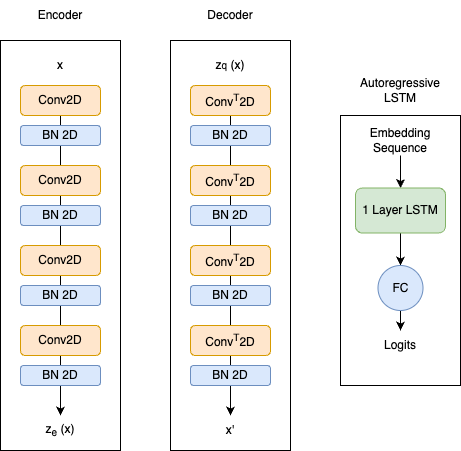

The diagram above was exported from draw.io. Its source (the exported page's mxGraphModel, read from the mxfile embedded in the PNG):
<mxGraphModel dx="1026" dy="655" grid="1" gridSize="10" guides="1" tooltips="1" connect="1" arrows="1" fold="1" page="1" pageScale="1" pageWidth="850" pageHeight="1100" math="0" shadow="0">
  <root>
    <mxCell id="0" />
    <mxCell id="1" parent="0" />
    <mxCell id="30Zy7DgHoPScFOFTuahQ-1" value="" style="rounded=0;whiteSpace=wrap;html=1;" vertex="1" parent="1">
      <mxGeometry x="120" y="130" width="120" height="410" as="geometry" />
    </mxCell>
    <mxCell id="30Zy7DgHoPScFOFTuahQ-32" style="edgeStyle=orthogonalEdgeStyle;rounded=0;orthogonalLoop=1;jettySize=auto;html=1;exitX=0.5;exitY=1;exitDx=0;exitDy=0;entryX=0.5;entryY=0;entryDx=0;entryDy=0;" edge="1" parent="1" source="30Zy7DgHoPScFOFTuahQ-2" target="30Zy7DgHoPScFOFTuahQ-24">
      <mxGeometry relative="1" as="geometry" />
    </mxCell>
    <mxCell id="30Zy7DgHoPScFOFTuahQ-2" value="Conv2D" style="rounded=1;whiteSpace=wrap;html=1;fillColor=#ffe6cc;strokeColor=#d79b00;" vertex="1" parent="1">
      <mxGeometry x="140" y="175" width="80" height="30" as="geometry" />
    </mxCell>
    <mxCell id="30Zy7DgHoPScFOFTuahQ-5" value="BN 2D" style="rounded=1;whiteSpace=wrap;html=1;fillColor=#dae8fc;strokeColor=#6c8ebf;" vertex="1" parent="1">
      <mxGeometry x="140" y="215" width="80" height="20" as="geometry" />
    </mxCell>
    <mxCell id="30Zy7DgHoPScFOFTuahQ-11" value="Conv2D" style="rounded=1;whiteSpace=wrap;html=1;fillColor=#ffe6cc;strokeColor=#d79b00;" vertex="1" parent="1">
      <mxGeometry x="140" y="255" width="80" height="30" as="geometry" />
    </mxCell>
    <mxCell id="30Zy7DgHoPScFOFTuahQ-12" value="BN 2D" style="rounded=1;whiteSpace=wrap;html=1;fillColor=#dae8fc;strokeColor=#6c8ebf;" vertex="1" parent="1">
      <mxGeometry x="140" y="295" width="80" height="20" as="geometry" />
    </mxCell>
    <mxCell id="30Zy7DgHoPScFOFTuahQ-14" value="Conv2D" style="rounded=1;whiteSpace=wrap;html=1;fillColor=#ffe6cc;strokeColor=#d79b00;" vertex="1" parent="1">
      <mxGeometry x="140" y="335" width="80" height="30" as="geometry" />
    </mxCell>
    <mxCell id="30Zy7DgHoPScFOFTuahQ-15" value="BN 2D" style="rounded=1;whiteSpace=wrap;html=1;fillColor=#dae8fc;strokeColor=#6c8ebf;" vertex="1" parent="1">
      <mxGeometry x="140" y="375" width="80" height="20" as="geometry" />
    </mxCell>
    <mxCell id="30Zy7DgHoPScFOFTuahQ-17" value="Conv2D" style="rounded=1;whiteSpace=wrap;html=1;fillColor=#ffe6cc;strokeColor=#d79b00;" vertex="1" parent="1">
      <mxGeometry x="140" y="415" width="80" height="30" as="geometry" />
    </mxCell>
    <mxCell id="30Zy7DgHoPScFOFTuahQ-18" value="BN 2D" style="rounded=1;whiteSpace=wrap;html=1;fillColor=#dae8fc;strokeColor=#6c8ebf;" vertex="1" parent="1">
      <mxGeometry x="140" y="455" width="80" height="20" as="geometry" />
    </mxCell>
    <mxCell id="30Zy7DgHoPScFOFTuahQ-24" value="z&lt;sub&gt;e&lt;/sub&gt;&amp;nbsp;(x)" style="text;html=1;strokeColor=none;fillColor=none;align=center;verticalAlign=middle;whiteSpace=wrap;rounded=0;" vertex="1" parent="1">
      <mxGeometry x="150" y="505" width="60" height="30" as="geometry" />
    </mxCell>
    <mxCell id="30Zy7DgHoPScFOFTuahQ-25" value="x" style="text;html=1;strokeColor=none;fillColor=none;align=center;verticalAlign=middle;whiteSpace=wrap;rounded=0;" vertex="1" parent="1">
      <mxGeometry x="150" y="145" width="60" height="20" as="geometry" />
    </mxCell>
    <mxCell id="30Zy7DgHoPScFOFTuahQ-33" value="Encoder" style="text;html=1;strokeColor=none;fillColor=none;align=center;verticalAlign=middle;whiteSpace=wrap;rounded=0;" vertex="1" parent="1">
      <mxGeometry x="150" y="90" width="60" height="30" as="geometry" />
    </mxCell>
    <mxCell id="30Zy7DgHoPScFOFTuahQ-34" value="" style="rounded=0;whiteSpace=wrap;html=1;" vertex="1" parent="1">
      <mxGeometry x="290" y="130" width="120" height="410" as="geometry" />
    </mxCell>
    <mxCell id="30Zy7DgHoPScFOFTuahQ-35" style="edgeStyle=orthogonalEdgeStyle;rounded=0;orthogonalLoop=1;jettySize=auto;html=1;exitX=0.5;exitY=1;exitDx=0;exitDy=0;entryX=0.5;entryY=0;entryDx=0;entryDy=0;" edge="1" parent="1" source="30Zy7DgHoPScFOFTuahQ-36" target="30Zy7DgHoPScFOFTuahQ-44">
      <mxGeometry relative="1" as="geometry" />
    </mxCell>
    <mxCell id="30Zy7DgHoPScFOFTuahQ-36" value="Conv&lt;sup&gt;T&lt;/sup&gt;2D" style="rounded=1;whiteSpace=wrap;html=1;fillColor=#ffe6cc;strokeColor=#d79b00;" vertex="1" parent="1">
      <mxGeometry x="310" y="175" width="80" height="30" as="geometry" />
    </mxCell>
    <mxCell id="30Zy7DgHoPScFOFTuahQ-37" value="BN 2D" style="rounded=1;whiteSpace=wrap;html=1;fillColor=#dae8fc;strokeColor=#6c8ebf;" vertex="1" parent="1">
      <mxGeometry x="310" y="215" width="80" height="20" as="geometry" />
    </mxCell>
    <mxCell id="30Zy7DgHoPScFOFTuahQ-38" value="Conv&lt;sup&gt;T&lt;/sup&gt;2D" style="rounded=1;whiteSpace=wrap;html=1;fillColor=#ffe6cc;strokeColor=#d79b00;" vertex="1" parent="1">
      <mxGeometry x="310" y="255" width="80" height="30" as="geometry" />
    </mxCell>
    <mxCell id="30Zy7DgHoPScFOFTuahQ-39" value="BN 2D" style="rounded=1;whiteSpace=wrap;html=1;fillColor=#dae8fc;strokeColor=#6c8ebf;" vertex="1" parent="1">
      <mxGeometry x="310" y="295" width="80" height="20" as="geometry" />
    </mxCell>
    <mxCell id="30Zy7DgHoPScFOFTuahQ-40" value="Conv&lt;sup&gt;T&lt;/sup&gt;2D" style="rounded=1;whiteSpace=wrap;html=1;fillColor=#ffe6cc;strokeColor=#d79b00;" vertex="1" parent="1">
      <mxGeometry x="310" y="335" width="80" height="30" as="geometry" />
    </mxCell>
    <mxCell id="30Zy7DgHoPScFOFTuahQ-41" value="BN 2D" style="rounded=1;whiteSpace=wrap;html=1;fillColor=#dae8fc;strokeColor=#6c8ebf;" vertex="1" parent="1">
      <mxGeometry x="310" y="375" width="80" height="20" as="geometry" />
    </mxCell>
    <mxCell id="30Zy7DgHoPScFOFTuahQ-42" value="Conv&lt;sup&gt;T&lt;/sup&gt;2D" style="rounded=1;whiteSpace=wrap;html=1;fillColor=#ffe6cc;strokeColor=#d79b00;" vertex="1" parent="1">
      <mxGeometry x="310" y="415" width="80" height="30" as="geometry" />
    </mxCell>
    <mxCell id="30Zy7DgHoPScFOFTuahQ-43" value="BN 2D" style="rounded=1;whiteSpace=wrap;html=1;fillColor=#dae8fc;strokeColor=#6c8ebf;" vertex="1" parent="1">
      <mxGeometry x="310" y="455" width="80" height="20" as="geometry" />
    </mxCell>
    <mxCell id="30Zy7DgHoPScFOFTuahQ-44" value="x'" style="text;html=1;strokeColor=none;fillColor=none;align=center;verticalAlign=middle;whiteSpace=wrap;rounded=0;" vertex="1" parent="1">
      <mxGeometry x="320" y="505" width="60" height="30" as="geometry" />
    </mxCell>
    <mxCell id="30Zy7DgHoPScFOFTuahQ-45" value="z&lt;span style=&quot;font-size: 10px;&quot;&gt;q&lt;/span&gt;&amp;nbsp;(x)" style="text;html=1;strokeColor=none;fillColor=none;align=center;verticalAlign=middle;whiteSpace=wrap;rounded=0;" vertex="1" parent="1">
      <mxGeometry x="320" y="145" width="60" height="20" as="geometry" />
    </mxCell>
    <mxCell id="30Zy7DgHoPScFOFTuahQ-46" value="Decoder" style="text;html=1;strokeColor=none;fillColor=none;align=center;verticalAlign=middle;whiteSpace=wrap;rounded=0;" vertex="1" parent="1">
      <mxGeometry x="320" y="90" width="60" height="30" as="geometry" />
    </mxCell>
    <mxCell id="30Zy7DgHoPScFOFTuahQ-47" value="Autoregressive LSTM" style="text;html=1;strokeColor=none;fillColor=none;align=center;verticalAlign=middle;whiteSpace=wrap;rounded=0;" vertex="1" parent="1">
      <mxGeometry x="490" y="165" width="60" height="30" as="geometry" />
    </mxCell>
    <mxCell id="30Zy7DgHoPScFOFTuahQ-48" value="" style="rounded=0;whiteSpace=wrap;html=1;" vertex="1" parent="1">
      <mxGeometry x="460" y="205" width="120" height="270" as="geometry" />
    </mxCell>
    <mxCell id="30Zy7DgHoPScFOFTuahQ-53" value="" style="edgeStyle=orthogonalEdgeStyle;rounded=0;orthogonalLoop=1;jettySize=auto;html=1;" edge="1" parent="1" source="30Zy7DgHoPScFOFTuahQ-49" target="30Zy7DgHoPScFOFTuahQ-51">
      <mxGeometry relative="1" as="geometry" />
    </mxCell>
    <mxCell id="30Zy7DgHoPScFOFTuahQ-49" value="Embedding Sequence" style="text;html=1;strokeColor=none;fillColor=none;align=center;verticalAlign=middle;whiteSpace=wrap;rounded=0;" vertex="1" parent="1">
      <mxGeometry x="490" y="215" width="60" height="30" as="geometry" />
    </mxCell>
    <mxCell id="30Zy7DgHoPScFOFTuahQ-56" value="" style="edgeStyle=orthogonalEdgeStyle;rounded=0;orthogonalLoop=1;jettySize=auto;html=1;" edge="1" parent="1" source="30Zy7DgHoPScFOFTuahQ-51" target="30Zy7DgHoPScFOFTuahQ-55">
      <mxGeometry relative="1" as="geometry" />
    </mxCell>
    <mxCell id="30Zy7DgHoPScFOFTuahQ-51" value="1 Layer LSTM" style="rounded=1;whiteSpace=wrap;html=1;fillColor=#d5e8d4;strokeColor=#82b366;" vertex="1" parent="1">
      <mxGeometry x="475" y="277.5" width="90" height="45" as="geometry" />
    </mxCell>
    <mxCell id="30Zy7DgHoPScFOFTuahQ-58" value="" style="edgeStyle=orthogonalEdgeStyle;rounded=0;orthogonalLoop=1;jettySize=auto;html=1;" edge="1" parent="1" source="30Zy7DgHoPScFOFTuahQ-55" target="30Zy7DgHoPScFOFTuahQ-57">
      <mxGeometry relative="1" as="geometry" />
    </mxCell>
    <mxCell id="30Zy7DgHoPScFOFTuahQ-55" value="FC" style="ellipse;whiteSpace=wrap;html=1;aspect=fixed;fillColor=#dae8fc;strokeColor=#6c8ebf;" vertex="1" parent="1">
      <mxGeometry x="497.5" y="355" width="45" height="45" as="geometry" />
    </mxCell>
    <mxCell id="30Zy7DgHoPScFOFTuahQ-57" value="Logits" style="text;html=1;strokeColor=none;fillColor=none;align=center;verticalAlign=middle;whiteSpace=wrap;rounded=0;" vertex="1" parent="1">
      <mxGeometry x="490" y="420" width="60" height="30" as="geometry" />
    </mxCell>
  </root>
</mxGraphModel>